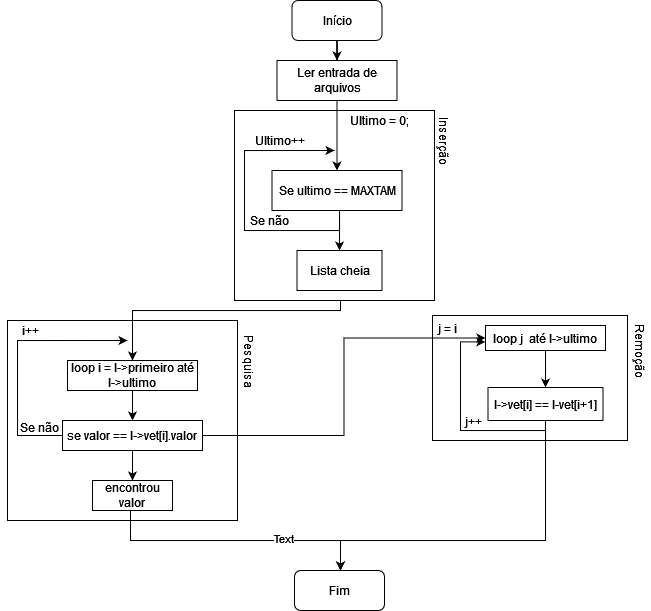

The diagram above was exported from draw.io. Its source (the exported page's mxGraphModel, read from the mxfile embedded in the PNG):
<mxGraphModel dx="496" dy="267" grid="1" gridSize="10" guides="1" tooltips="1" connect="1" arrows="1" fold="1" page="1" pageScale="1" pageWidth="827" pageHeight="1169" math="0" shadow="0">
  <root>
    <mxCell id="0" />
    <mxCell id="1" parent="0" />
    <mxCell id="oOWHfjwjl4q073C8opQZ-136" value="" style="rounded=0;whiteSpace=wrap;html=1;" vertex="1" parent="1">
      <mxGeometry x="522" y="465" width="195" height="125" as="geometry" />
    </mxCell>
    <mxCell id="oOWHfjwjl4q073C8opQZ-114" value="" style="rounded=0;whiteSpace=wrap;html=1;" vertex="1" parent="1">
      <mxGeometry x="97" y="470" width="230" height="200" as="geometry" />
    </mxCell>
    <mxCell id="oOWHfjwjl4q073C8opQZ-88" value="" style="edgeStyle=orthogonalEdgeStyle;rounded=0;orthogonalLoop=1;jettySize=auto;html=1;" edge="1" parent="1" source="oOWHfjwjl4q073C8opQZ-85" target="oOWHfjwjl4q073C8opQZ-86">
      <mxGeometry relative="1" as="geometry" />
    </mxCell>
    <mxCell id="oOWHfjwjl4q073C8opQZ-85" value="&lt;div&gt;Início&lt;/div&gt;" style="rounded=1;whiteSpace=wrap;html=1;" vertex="1" parent="1">
      <mxGeometry x="381.5" y="150" width="90" height="40" as="geometry" />
    </mxCell>
    <mxCell id="oOWHfjwjl4q073C8opQZ-86" value="Ler entrada de arquivos" style="rounded=0;whiteSpace=wrap;html=1;" vertex="1" parent="1">
      <mxGeometry x="366.5" y="210" width="120" height="40" as="geometry" />
    </mxCell>
    <mxCell id="oOWHfjwjl4q073C8opQZ-108" style="edgeStyle=orthogonalEdgeStyle;rounded=0;orthogonalLoop=1;jettySize=auto;html=1;entryX=0.5;entryY=0;entryDx=0;entryDy=0;" edge="1" parent="1" source="oOWHfjwjl4q073C8opQZ-102" target="oOWHfjwjl4q073C8opQZ-107">
      <mxGeometry relative="1" as="geometry">
        <Array as="points">
          <mxPoint x="430" y="460" />
          <mxPoint x="222" y="460" />
        </Array>
      </mxGeometry>
    </mxCell>
    <mxCell id="oOWHfjwjl4q073C8opQZ-102" value="" style="rounded=0;whiteSpace=wrap;html=1;" vertex="1" parent="1">
      <mxGeometry x="324" y="260" width="200" height="190" as="geometry" />
    </mxCell>
    <mxCell id="oOWHfjwjl4q073C8opQZ-95" style="edgeStyle=orthogonalEdgeStyle;rounded=0;orthogonalLoop=1;jettySize=auto;html=1;entryX=0.5;entryY=0;entryDx=0;entryDy=0;" edge="1" parent="1" source="oOWHfjwjl4q073C8opQZ-90" target="oOWHfjwjl4q073C8opQZ-94">
      <mxGeometry relative="1" as="geometry">
        <Array as="points">
          <mxPoint x="429" y="390" />
          <mxPoint x="429" y="390" />
        </Array>
      </mxGeometry>
    </mxCell>
    <mxCell id="oOWHfjwjl4q073C8opQZ-99" value="" style="edgeStyle=orthogonalEdgeStyle;rounded=0;orthogonalLoop=1;jettySize=auto;html=1;" edge="1" parent="1" source="oOWHfjwjl4q073C8opQZ-90">
      <mxGeometry relative="1" as="geometry">
        <mxPoint x="424" y="300" as="targetPoint" />
        <Array as="points">
          <mxPoint x="429" y="380" />
          <mxPoint x="334" y="380" />
          <mxPoint x="334" y="300" />
        </Array>
      </mxGeometry>
    </mxCell>
    <mxCell id="oOWHfjwjl4q073C8opQZ-90" value="Se ultimo == MAXTAM" style="rounded=0;whiteSpace=wrap;html=1;" vertex="1" parent="1">
      <mxGeometry x="361.5" y="320" width="130" height="40" as="geometry" />
    </mxCell>
    <mxCell id="oOWHfjwjl4q073C8opQZ-94" value="Lista cheia" style="rounded=0;whiteSpace=wrap;html=1;" vertex="1" parent="1">
      <mxGeometry x="386.5" y="400" width="85" height="40" as="geometry" />
    </mxCell>
    <mxCell id="oOWHfjwjl4q073C8opQZ-92" value="Inserção" style="text;html=1;align=center;verticalAlign=middle;resizable=0;points=[];autosize=1;strokeColor=none;fillColor=none;rotation=90;" vertex="1" parent="1">
      <mxGeometry x="504" y="280" width="60" height="20" as="geometry" />
    </mxCell>
    <mxCell id="oOWHfjwjl4q073C8opQZ-91" style="edgeStyle=orthogonalEdgeStyle;rounded=0;orthogonalLoop=1;jettySize=auto;html=1;entryX=0.5;entryY=0;entryDx=0;entryDy=0;" edge="1" parent="1" source="oOWHfjwjl4q073C8opQZ-86" target="oOWHfjwjl4q073C8opQZ-90">
      <mxGeometry relative="1" as="geometry" />
    </mxCell>
    <mxCell id="oOWHfjwjl4q073C8opQZ-103" value="Ultimo = 0;" style="text;html=1;align=center;verticalAlign=middle;resizable=0;points=[];autosize=1;strokeColor=none;fillColor=none;" vertex="1" parent="1">
      <mxGeometry x="434" y="260" width="70" height="20" as="geometry" />
    </mxCell>
    <mxCell id="oOWHfjwjl4q073C8opQZ-104" value="Ultimo++" style="text;html=1;align=center;verticalAlign=middle;resizable=0;points=[];autosize=1;strokeColor=none;fillColor=none;" vertex="1" parent="1">
      <mxGeometry x="334" y="280" width="70" height="20" as="geometry" />
    </mxCell>
    <mxCell id="oOWHfjwjl4q073C8opQZ-105" value="Se não" style="text;html=1;align=center;verticalAlign=middle;resizable=0;points=[];autosize=1;strokeColor=none;fillColor=none;" vertex="1" parent="1">
      <mxGeometry x="334" y="360" width="50" height="20" as="geometry" />
    </mxCell>
    <mxCell id="oOWHfjwjl4q073C8opQZ-109" style="edgeStyle=orthogonalEdgeStyle;rounded=0;orthogonalLoop=1;jettySize=auto;html=1;" edge="1" parent="1" source="oOWHfjwjl4q073C8opQZ-107">
      <mxGeometry relative="1" as="geometry">
        <mxPoint x="222" y="570" as="targetPoint" />
      </mxGeometry>
    </mxCell>
    <mxCell id="oOWHfjwjl4q073C8opQZ-107" value="loop i = l-&amp;gt;primeiro até l-&amp;gt;ultimo" style="rounded=0;whiteSpace=wrap;html=1;" vertex="1" parent="1">
      <mxGeometry x="157" y="510" width="130" height="30" as="geometry" />
    </mxCell>
    <mxCell id="oOWHfjwjl4q073C8opQZ-111" style="edgeStyle=orthogonalEdgeStyle;rounded=0;orthogonalLoop=1;jettySize=auto;html=1;" edge="1" parent="1" source="oOWHfjwjl4q073C8opQZ-110">
      <mxGeometry relative="1" as="geometry">
        <mxPoint x="217" y="490" as="targetPoint" />
        <Array as="points">
          <mxPoint x="107" y="585" />
          <mxPoint x="107" y="490" />
        </Array>
      </mxGeometry>
    </mxCell>
    <mxCell id="oOWHfjwjl4q073C8opQZ-112" style="edgeStyle=orthogonalEdgeStyle;rounded=0;orthogonalLoop=1;jettySize=auto;html=1;" edge="1" parent="1" source="oOWHfjwjl4q073C8opQZ-110" target="oOWHfjwjl4q073C8opQZ-113">
      <mxGeometry relative="1" as="geometry">
        <mxPoint x="222" y="620" as="targetPoint" />
      </mxGeometry>
    </mxCell>
    <mxCell id="oOWHfjwjl4q073C8opQZ-110" value="&lt;div&gt;se valor == l-&amp;gt;vet[i].valor&lt;/div&gt;" style="rounded=0;whiteSpace=wrap;html=1;" vertex="1" parent="1">
      <mxGeometry x="152" y="570" width="140" height="30" as="geometry" />
    </mxCell>
    <mxCell id="oOWHfjwjl4q073C8opQZ-113" value="encontrou valor" style="rounded=0;whiteSpace=wrap;html=1;" vertex="1" parent="1">
      <mxGeometry x="182" y="630" width="80" height="30" as="geometry" />
    </mxCell>
    <mxCell id="oOWHfjwjl4q073C8opQZ-115" value="Pesquisa" style="text;html=1;align=center;verticalAlign=middle;resizable=0;points=[];autosize=1;strokeColor=none;fillColor=none;rotation=90;" vertex="1" parent="1">
      <mxGeometry x="304.5" y="500" width="70" height="20" as="geometry" />
    </mxCell>
    <mxCell id="oOWHfjwjl4q073C8opQZ-116" value="i++" style="text;html=1;strokeColor=none;fillColor=none;align=center;verticalAlign=middle;whiteSpace=wrap;rounded=0;" vertex="1" parent="1">
      <mxGeometry x="90" y="465" width="60" height="30" as="geometry" />
    </mxCell>
    <mxCell id="oOWHfjwjl4q073C8opQZ-117" value="Se não" style="text;html=1;align=center;verticalAlign=middle;resizable=0;points=[];autosize=1;strokeColor=none;fillColor=none;" vertex="1" parent="1">
      <mxGeometry x="104" y="567" width="50" height="20" as="geometry" />
    </mxCell>
    <mxCell id="oOWHfjwjl4q073C8opQZ-119" value="Remoção" style="text;html=1;align=center;verticalAlign=middle;resizable=0;points=[];autosize=1;strokeColor=none;fillColor=none;rotation=90;" vertex="1" parent="1">
      <mxGeometry x="695" y="490" width="70" height="20" as="geometry" />
    </mxCell>
    <mxCell id="oOWHfjwjl4q073C8opQZ-122" value="Fim" style="rounded=1;whiteSpace=wrap;html=1;" vertex="1" parent="1">
      <mxGeometry x="384" y="720" width="90" height="40" as="geometry" />
    </mxCell>
    <mxCell id="oOWHfjwjl4q073C8opQZ-124" value="j = i" style="text;html=1;align=center;verticalAlign=middle;resizable=0;points=[];autosize=1;strokeColor=none;fillColor=none;" vertex="1" parent="1">
      <mxGeometry x="522" y="468" width="30" height="20" as="geometry" />
    </mxCell>
    <mxCell id="oOWHfjwjl4q073C8opQZ-128" value="" style="edgeStyle=orthogonalEdgeStyle;rounded=0;orthogonalLoop=1;jettySize=auto;html=1;" edge="1" parent="1" source="oOWHfjwjl4q073C8opQZ-125" target="oOWHfjwjl4q073C8opQZ-127">
      <mxGeometry relative="1" as="geometry" />
    </mxCell>
    <mxCell id="oOWHfjwjl4q073C8opQZ-125" value="loop j&amp;nbsp; até l-&amp;gt;ultimo" style="rounded=0;whiteSpace=wrap;html=1;" vertex="1" parent="1">
      <mxGeometry x="575" y="475" width="120" height="25" as="geometry" />
    </mxCell>
    <mxCell id="oOWHfjwjl4q073C8opQZ-123" style="edgeStyle=orthogonalEdgeStyle;rounded=0;orthogonalLoop=1;jettySize=auto;html=1;entryX=0;entryY=0.5;entryDx=0;entryDy=0;exitX=1;exitY=0.5;exitDx=0;exitDy=0;" edge="1" parent="1" source="oOWHfjwjl4q073C8opQZ-110" target="oOWHfjwjl4q073C8opQZ-125">
      <mxGeometry relative="1" as="geometry">
        <mxPoint x="470" y="570" as="targetPoint" />
      </mxGeometry>
    </mxCell>
    <mxCell id="oOWHfjwjl4q073C8opQZ-127" value="l-&amp;gt;vet[i] == l-vet[i+1]" style="whiteSpace=wrap;html=1;rounded=0;" vertex="1" parent="1">
      <mxGeometry x="577.5" y="537" width="115" height="33" as="geometry" />
    </mxCell>
    <mxCell id="oOWHfjwjl4q073C8opQZ-120" style="edgeStyle=orthogonalEdgeStyle;rounded=0;orthogonalLoop=1;jettySize=auto;html=1;exitX=0.5;exitY=1;exitDx=0;exitDy=0;" edge="1" parent="1" source="oOWHfjwjl4q073C8opQZ-113">
      <mxGeometry relative="1" as="geometry">
        <mxPoint x="430" y="720" as="targetPoint" />
        <mxPoint x="221" y="670" as="sourcePoint" />
        <Array as="points">
          <mxPoint x="220" y="660" />
          <mxPoint x="220" y="690" />
          <mxPoint x="430" y="690" />
        </Array>
      </mxGeometry>
    </mxCell>
    <mxCell id="oOWHfjwjl4q073C8opQZ-131" value="Text" style="edgeLabel;html=1;align=center;verticalAlign=middle;resizable=0;points=[];" vertex="1" connectable="0" parent="oOWHfjwjl4q073C8opQZ-120">
      <mxGeometry x="0.3575" y="2" relative="1" as="geometry">
        <mxPoint as="offset" />
      </mxGeometry>
    </mxCell>
    <mxCell id="oOWHfjwjl4q073C8opQZ-129" style="edgeStyle=orthogonalEdgeStyle;rounded=0;orthogonalLoop=1;jettySize=auto;html=1;" edge="1" parent="1" source="oOWHfjwjl4q073C8opQZ-127">
      <mxGeometry relative="1" as="geometry">
        <mxPoint x="430" y="720" as="targetPoint" />
        <mxPoint x="640" y="600" as="sourcePoint" />
        <Array as="points">
          <mxPoint x="635" y="690" />
          <mxPoint x="430" y="690" />
        </Array>
      </mxGeometry>
    </mxCell>
    <mxCell id="oOWHfjwjl4q073C8opQZ-135" style="edgeStyle=orthogonalEdgeStyle;rounded=0;orthogonalLoop=1;jettySize=auto;html=1;entryX=-0.002;entryY=0.657;entryDx=0;entryDy=0;entryPerimeter=0;" edge="1" parent="1" target="oOWHfjwjl4q073C8opQZ-125">
      <mxGeometry relative="1" as="geometry">
        <mxPoint x="550" y="490" as="targetPoint" />
        <mxPoint x="635" y="589.9999999999999" as="sourcePoint" />
        <Array as="points">
          <mxPoint x="635" y="580" />
          <mxPoint x="550" y="580" />
          <mxPoint x="550" y="491" />
        </Array>
      </mxGeometry>
    </mxCell>
    <mxCell id="oOWHfjwjl4q073C8opQZ-137" value="j++" style="text;html=1;align=center;verticalAlign=middle;resizable=0;points=[];autosize=1;strokeColor=none;fillColor=none;" vertex="1" parent="1">
      <mxGeometry x="547.5" y="561" width="30" height="20" as="geometry" />
    </mxCell>
  </root>
</mxGraphModel>